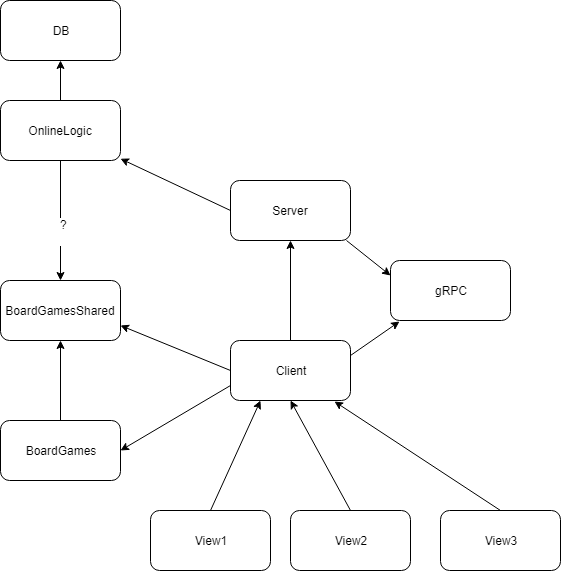

The diagram above was exported from draw.io. Its source (the exported page's mxGraphModel, read from the mxfile embedded in the PNG):
<mxGraphModel dx="1394" dy="747" grid="1" gridSize="10" guides="1" tooltips="1" connect="1" arrows="1" fold="1" page="1" pageScale="1" pageWidth="827" pageHeight="1169" math="0" shadow="0">
  <root>
    <mxCell id="0" />
    <mxCell id="1" parent="0" />
    <mxCell id="w3THpHZLiHM-jcoryhXo-1" value="DB&lt;br&gt;" style="rounded=1;whiteSpace=wrap;html=1;" vertex="1" parent="1">
      <mxGeometry x="140" y="50" width="120" height="60" as="geometry" />
    </mxCell>
    <mxCell id="w3THpHZLiHM-jcoryhXo-2" value="Server&lt;br&gt;" style="rounded=1;whiteSpace=wrap;html=1;" vertex="1" parent="1">
      <mxGeometry x="370" y="230" width="120" height="60" as="geometry" />
    </mxCell>
    <mxCell id="w3THpHZLiHM-jcoryhXo-3" value="" style="endArrow=classic;html=1;exitX=0.5;exitY=0;exitDx=0;exitDy=0;entryX=0.5;entryY=1;entryDx=0;entryDy=0;" edge="1" parent="1" source="w3THpHZLiHM-jcoryhXo-8" target="w3THpHZLiHM-jcoryhXo-1">
      <mxGeometry width="50" height="50" relative="1" as="geometry">
        <mxPoint x="320" y="410" as="sourcePoint" />
        <mxPoint x="430" y="181" as="targetPoint" />
      </mxGeometry>
    </mxCell>
    <mxCell id="w3THpHZLiHM-jcoryhXo-4" value="BoardGames&lt;br&gt;" style="rounded=1;whiteSpace=wrap;html=1;" vertex="1" parent="1">
      <mxGeometry x="140" y="470" width="120" height="60" as="geometry" />
    </mxCell>
    <mxCell id="w3THpHZLiHM-jcoryhXo-5" value="BoardGamesShared&lt;br&gt;" style="rounded=1;whiteSpace=wrap;html=1;" vertex="1" parent="1">
      <mxGeometry x="140" y="330" width="120" height="60" as="geometry" />
    </mxCell>
    <mxCell id="w3THpHZLiHM-jcoryhXo-7" value="" style="endArrow=classic;html=1;exitX=0.5;exitY=0;exitDx=0;exitDy=0;" edge="1" parent="1" source="w3THpHZLiHM-jcoryhXo-4" target="w3THpHZLiHM-jcoryhXo-5">
      <mxGeometry width="50" height="50" relative="1" as="geometry">
        <mxPoint x="110" y="420" as="sourcePoint" />
        <mxPoint x="160" y="370" as="targetPoint" />
      </mxGeometry>
    </mxCell>
    <mxCell id="w3THpHZLiHM-jcoryhXo-8" value="OnlineLogic" style="rounded=1;whiteSpace=wrap;html=1;" vertex="1" parent="1">
      <mxGeometry x="140" y="150" width="120" height="60" as="geometry" />
    </mxCell>
    <mxCell id="w3THpHZLiHM-jcoryhXo-9" value="" style="endArrow=classic;html=1;exitX=0;exitY=0.5;exitDx=0;exitDy=0;" edge="1" parent="1" source="w3THpHZLiHM-jcoryhXo-2" target="w3THpHZLiHM-jcoryhXo-8">
      <mxGeometry width="50" height="50" relative="1" as="geometry">
        <mxPoint x="580" y="420" as="sourcePoint" />
        <mxPoint x="630" y="370" as="targetPoint" />
      </mxGeometry>
    </mxCell>
    <mxCell id="w3THpHZLiHM-jcoryhXo-10" value="" style="endArrow=classic;html=1;exitX=0.5;exitY=1;exitDx=0;exitDy=0;" edge="1" parent="1" source="w3THpHZLiHM-jcoryhXo-8" target="w3THpHZLiHM-jcoryhXo-5">
      <mxGeometry width="50" height="50" relative="1" as="geometry">
        <mxPoint x="580" y="530" as="sourcePoint" />
        <mxPoint x="630" y="480" as="targetPoint" />
      </mxGeometry>
    </mxCell>
    <mxCell id="w3THpHZLiHM-jcoryhXo-33" value="?&lt;br&gt;&lt;br&gt;" style="text;html=1;resizable=0;points=[];align=center;verticalAlign=middle;labelBackgroundColor=#ffffff;" vertex="1" connectable="0" parent="w3THpHZLiHM-jcoryhXo-10">
      <mxGeometry x="0.1667" y="3" relative="1" as="geometry">
        <mxPoint as="offset" />
      </mxGeometry>
    </mxCell>
    <mxCell id="w3THpHZLiHM-jcoryhXo-12" value="Client&lt;br&gt;" style="rounded=1;whiteSpace=wrap;html=1;" vertex="1" parent="1">
      <mxGeometry x="370" y="390" width="120" height="60" as="geometry" />
    </mxCell>
    <mxCell id="w3THpHZLiHM-jcoryhXo-14" value="" style="endArrow=classic;html=1;exitX=0;exitY=0.5;exitDx=0;exitDy=0;entryX=1;entryY=0.75;entryDx=0;entryDy=0;" edge="1" parent="1" source="w3THpHZLiHM-jcoryhXo-12" target="w3THpHZLiHM-jcoryhXo-5">
      <mxGeometry width="50" height="50" relative="1" as="geometry">
        <mxPoint x="100" y="630" as="sourcePoint" />
        <mxPoint x="320" y="420" as="targetPoint" />
      </mxGeometry>
    </mxCell>
    <mxCell id="w3THpHZLiHM-jcoryhXo-15" value="" style="endArrow=classic;html=1;entryX=1;entryY=0.5;entryDx=0;entryDy=0;exitX=0;exitY=0.75;exitDx=0;exitDy=0;" edge="1" parent="1" source="w3THpHZLiHM-jcoryhXo-12" target="w3THpHZLiHM-jcoryhXo-4">
      <mxGeometry width="50" height="50" relative="1" as="geometry">
        <mxPoint x="330" y="520" as="sourcePoint" />
        <mxPoint x="380" y="470" as="targetPoint" />
      </mxGeometry>
    </mxCell>
    <mxCell id="w3THpHZLiHM-jcoryhXo-18" value="View3&lt;br&gt;" style="rounded=1;whiteSpace=wrap;html=1;" vertex="1" parent="1">
      <mxGeometry x="580" y="560" width="120" height="60" as="geometry" />
    </mxCell>
    <mxCell id="w3THpHZLiHM-jcoryhXo-19" value="" style="endArrow=classic;html=1;entryX=0.867;entryY=1.017;entryDx=0;entryDy=0;exitX=0.5;exitY=0;exitDx=0;exitDy=0;entryPerimeter=0;" edge="1" parent="1" source="w3THpHZLiHM-jcoryhXo-18" target="w3THpHZLiHM-jcoryhXo-12">
      <mxGeometry width="50" height="50" relative="1" as="geometry">
        <mxPoint x="100" y="690" as="sourcePoint" />
        <mxPoint x="150" y="640" as="targetPoint" />
      </mxGeometry>
    </mxCell>
    <mxCell id="w3THpHZLiHM-jcoryhXo-21" value="View2&lt;br&gt;" style="rounded=1;whiteSpace=wrap;html=1;" vertex="1" parent="1">
      <mxGeometry x="430" y="560" width="120" height="60" as="geometry" />
    </mxCell>
    <mxCell id="w3THpHZLiHM-jcoryhXo-22" value="View1&lt;br&gt;" style="rounded=1;whiteSpace=wrap;html=1;" vertex="1" parent="1">
      <mxGeometry x="290" y="560" width="120" height="60" as="geometry" />
    </mxCell>
    <mxCell id="w3THpHZLiHM-jcoryhXo-23" value="" style="endArrow=classic;html=1;entryX=0.5;entryY=1;entryDx=0;entryDy=0;exitX=0.5;exitY=0;exitDx=0;exitDy=0;" edge="1" parent="1" source="w3THpHZLiHM-jcoryhXo-21" target="w3THpHZLiHM-jcoryhXo-12">
      <mxGeometry width="50" height="50" relative="1" as="geometry">
        <mxPoint x="250" y="660" as="sourcePoint" />
        <mxPoint x="300" y="610" as="targetPoint" />
      </mxGeometry>
    </mxCell>
    <mxCell id="w3THpHZLiHM-jcoryhXo-24" value="" style="endArrow=classic;html=1;entryX=0.25;entryY=1;entryDx=0;entryDy=0;exitX=0.5;exitY=0;exitDx=0;exitDy=0;" edge="1" parent="1" source="w3THpHZLiHM-jcoryhXo-22" target="w3THpHZLiHM-jcoryhXo-12">
      <mxGeometry width="50" height="50" relative="1" as="geometry">
        <mxPoint x="170" y="660" as="sourcePoint" />
        <mxPoint x="220" y="610" as="targetPoint" />
      </mxGeometry>
    </mxCell>
    <mxCell id="w3THpHZLiHM-jcoryhXo-25" value="gRPC&lt;br&gt;" style="rounded=1;whiteSpace=wrap;html=1;" vertex="1" parent="1">
      <mxGeometry x="530" y="310" width="120" height="60" as="geometry" />
    </mxCell>
    <mxCell id="w3THpHZLiHM-jcoryhXo-29" value="" style="endArrow=classic;html=1;exitX=0.967;exitY=1;exitDx=0;exitDy=0;exitPerimeter=0;entryX=0;entryY=0.25;entryDx=0;entryDy=0;" edge="1" parent="1" source="w3THpHZLiHM-jcoryhXo-2" target="w3THpHZLiHM-jcoryhXo-25">
      <mxGeometry width="50" height="50" relative="1" as="geometry">
        <mxPoint x="600" y="300" as="sourcePoint" />
        <mxPoint x="650" y="250" as="targetPoint" />
      </mxGeometry>
    </mxCell>
    <mxCell id="w3THpHZLiHM-jcoryhXo-30" value="" style="endArrow=classic;html=1;entryX=0.075;entryY=1.017;entryDx=0;entryDy=0;entryPerimeter=0;exitX=1;exitY=0.25;exitDx=0;exitDy=0;" edge="1" parent="1" source="w3THpHZLiHM-jcoryhXo-12" target="w3THpHZLiHM-jcoryhXo-25">
      <mxGeometry width="50" height="50" relative="1" as="geometry">
        <mxPoint x="590" y="480" as="sourcePoint" />
        <mxPoint x="640" y="430" as="targetPoint" />
      </mxGeometry>
    </mxCell>
    <mxCell id="w3THpHZLiHM-jcoryhXo-31" value="" style="endArrow=classic;html=1;entryX=0.5;entryY=1;entryDx=0;entryDy=0;exitX=0.5;exitY=0;exitDx=0;exitDy=0;" edge="1" parent="1" source="w3THpHZLiHM-jcoryhXo-12" target="w3THpHZLiHM-jcoryhXo-2">
      <mxGeometry width="50" height="50" relative="1" as="geometry">
        <mxPoint x="400" y="380" as="sourcePoint" />
        <mxPoint x="450" y="330" as="targetPoint" />
      </mxGeometry>
    </mxCell>
  </root>
</mxGraphModel>